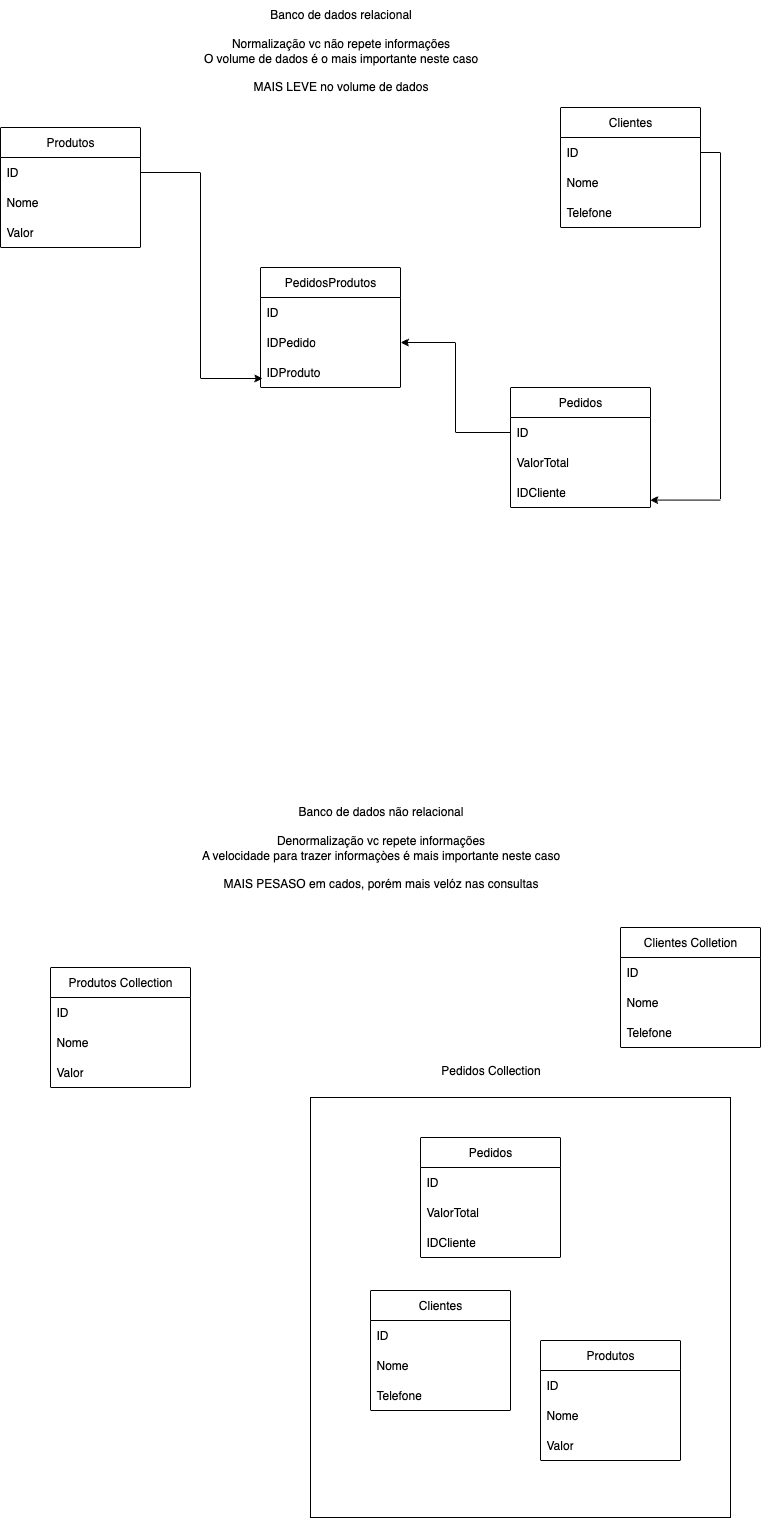

The diagram above was exported from draw.io. Its source (the exported page's mxGraphModel, read from the mxfile embedded in the PNG):
<mxGraphModel dx="1243" dy="769" grid="1" gridSize="10" guides="1" tooltips="1" connect="1" arrows="1" fold="1" page="1" pageScale="1" pageWidth="1169" pageHeight="827" math="0" shadow="0">
  <root>
    <mxCell id="0" />
    <mxCell id="1" parent="0" />
    <mxCell id="QjT5Zx1olcN5TqxwtKwI-2" value="Clientes" style="swimlane;fontStyle=0;childLayout=stackLayout;horizontal=1;startSize=30;horizontalStack=0;resizeParent=1;resizeParentMax=0;resizeLast=0;collapsible=1;marginBottom=0;whiteSpace=wrap;html=1;" vertex="1" parent="1">
      <mxGeometry x="760" y="210" width="140" height="120" as="geometry" />
    </mxCell>
    <mxCell id="QjT5Zx1olcN5TqxwtKwI-3" value="ID" style="text;strokeColor=none;fillColor=none;align=left;verticalAlign=middle;spacingLeft=4;spacingRight=4;overflow=hidden;points=[[0,0.5],[1,0.5]];portConstraint=eastwest;rotatable=0;whiteSpace=wrap;html=1;" vertex="1" parent="QjT5Zx1olcN5TqxwtKwI-2">
      <mxGeometry y="30" width="140" height="30" as="geometry" />
    </mxCell>
    <mxCell id="QjT5Zx1olcN5TqxwtKwI-4" value="Nome" style="text;strokeColor=none;fillColor=none;align=left;verticalAlign=middle;spacingLeft=4;spacingRight=4;overflow=hidden;points=[[0,0.5],[1,0.5]];portConstraint=eastwest;rotatable=0;whiteSpace=wrap;html=1;" vertex="1" parent="QjT5Zx1olcN5TqxwtKwI-2">
      <mxGeometry y="60" width="140" height="30" as="geometry" />
    </mxCell>
    <mxCell id="QjT5Zx1olcN5TqxwtKwI-5" value="Telefone" style="text;strokeColor=none;fillColor=none;align=left;verticalAlign=middle;spacingLeft=4;spacingRight=4;overflow=hidden;points=[[0,0.5],[1,0.5]];portConstraint=eastwest;rotatable=0;whiteSpace=wrap;html=1;" vertex="1" parent="QjT5Zx1olcN5TqxwtKwI-2">
      <mxGeometry y="90" width="140" height="30" as="geometry" />
    </mxCell>
    <mxCell id="QjT5Zx1olcN5TqxwtKwI-6" value="Produtos" style="swimlane;fontStyle=0;childLayout=stackLayout;horizontal=1;startSize=30;horizontalStack=0;resizeParent=1;resizeParentMax=0;resizeLast=0;collapsible=1;marginBottom=0;whiteSpace=wrap;html=1;" vertex="1" parent="1">
      <mxGeometry x="200" y="230" width="140" height="120" as="geometry" />
    </mxCell>
    <mxCell id="QjT5Zx1olcN5TqxwtKwI-7" value="ID" style="text;strokeColor=none;fillColor=none;align=left;verticalAlign=middle;spacingLeft=4;spacingRight=4;overflow=hidden;points=[[0,0.5],[1,0.5]];portConstraint=eastwest;rotatable=0;whiteSpace=wrap;html=1;" vertex="1" parent="QjT5Zx1olcN5TqxwtKwI-6">
      <mxGeometry y="30" width="140" height="30" as="geometry" />
    </mxCell>
    <mxCell id="QjT5Zx1olcN5TqxwtKwI-8" value="Nome" style="text;strokeColor=none;fillColor=none;align=left;verticalAlign=middle;spacingLeft=4;spacingRight=4;overflow=hidden;points=[[0,0.5],[1,0.5]];portConstraint=eastwest;rotatable=0;whiteSpace=wrap;html=1;" vertex="1" parent="QjT5Zx1olcN5TqxwtKwI-6">
      <mxGeometry y="60" width="140" height="30" as="geometry" />
    </mxCell>
    <mxCell id="QjT5Zx1olcN5TqxwtKwI-9" value="Valor" style="text;strokeColor=none;fillColor=none;align=left;verticalAlign=middle;spacingLeft=4;spacingRight=4;overflow=hidden;points=[[0,0.5],[1,0.5]];portConstraint=eastwest;rotatable=0;whiteSpace=wrap;html=1;" vertex="1" parent="QjT5Zx1olcN5TqxwtKwI-6">
      <mxGeometry y="90" width="140" height="30" as="geometry" />
    </mxCell>
    <mxCell id="QjT5Zx1olcN5TqxwtKwI-10" value="Pedidos" style="swimlane;fontStyle=0;childLayout=stackLayout;horizontal=1;startSize=30;horizontalStack=0;resizeParent=1;resizeParentMax=0;resizeLast=0;collapsible=1;marginBottom=0;whiteSpace=wrap;html=1;" vertex="1" parent="1">
      <mxGeometry x="710" y="490" width="140" height="120" as="geometry" />
    </mxCell>
    <mxCell id="QjT5Zx1olcN5TqxwtKwI-11" value="ID" style="text;strokeColor=none;fillColor=none;align=left;verticalAlign=middle;spacingLeft=4;spacingRight=4;overflow=hidden;points=[[0,0.5],[1,0.5]];portConstraint=eastwest;rotatable=0;whiteSpace=wrap;html=1;" vertex="1" parent="QjT5Zx1olcN5TqxwtKwI-10">
      <mxGeometry y="30" width="140" height="30" as="geometry" />
    </mxCell>
    <mxCell id="QjT5Zx1olcN5TqxwtKwI-12" value="ValorTotal" style="text;strokeColor=none;fillColor=none;align=left;verticalAlign=middle;spacingLeft=4;spacingRight=4;overflow=hidden;points=[[0,0.5],[1,0.5]];portConstraint=eastwest;rotatable=0;whiteSpace=wrap;html=1;" vertex="1" parent="QjT5Zx1olcN5TqxwtKwI-10">
      <mxGeometry y="60" width="140" height="30" as="geometry" />
    </mxCell>
    <mxCell id="QjT5Zx1olcN5TqxwtKwI-13" value="IDCliente" style="text;strokeColor=none;fillColor=none;align=left;verticalAlign=middle;spacingLeft=4;spacingRight=4;overflow=hidden;points=[[0,0.5],[1,0.5]];portConstraint=eastwest;rotatable=0;whiteSpace=wrap;html=1;" vertex="1" parent="QjT5Zx1olcN5TqxwtKwI-10">
      <mxGeometry y="90" width="140" height="30" as="geometry" />
    </mxCell>
    <mxCell id="QjT5Zx1olcN5TqxwtKwI-14" value="PedidosProdutos" style="swimlane;fontStyle=0;childLayout=stackLayout;horizontal=1;startSize=30;horizontalStack=0;resizeParent=1;resizeParentMax=0;resizeLast=0;collapsible=1;marginBottom=0;whiteSpace=wrap;html=1;" vertex="1" parent="1">
      <mxGeometry x="460" y="370" width="140" height="120" as="geometry" />
    </mxCell>
    <mxCell id="QjT5Zx1olcN5TqxwtKwI-15" value="ID" style="text;strokeColor=none;fillColor=none;align=left;verticalAlign=middle;spacingLeft=4;spacingRight=4;overflow=hidden;points=[[0,0.5],[1,0.5]];portConstraint=eastwest;rotatable=0;whiteSpace=wrap;html=1;" vertex="1" parent="QjT5Zx1olcN5TqxwtKwI-14">
      <mxGeometry y="30" width="140" height="30" as="geometry" />
    </mxCell>
    <mxCell id="QjT5Zx1olcN5TqxwtKwI-16" value="IDPedido" style="text;strokeColor=none;fillColor=none;align=left;verticalAlign=middle;spacingLeft=4;spacingRight=4;overflow=hidden;points=[[0,0.5],[1,0.5]];portConstraint=eastwest;rotatable=0;whiteSpace=wrap;html=1;" vertex="1" parent="QjT5Zx1olcN5TqxwtKwI-14">
      <mxGeometry y="60" width="140" height="30" as="geometry" />
    </mxCell>
    <mxCell id="QjT5Zx1olcN5TqxwtKwI-17" value="IDProduto" style="text;strokeColor=none;fillColor=none;align=left;verticalAlign=middle;spacingLeft=4;spacingRight=4;overflow=hidden;points=[[0,0.5],[1,0.5]];portConstraint=eastwest;rotatable=0;whiteSpace=wrap;html=1;" vertex="1" parent="QjT5Zx1olcN5TqxwtKwI-14">
      <mxGeometry y="90" width="140" height="30" as="geometry" />
    </mxCell>
    <mxCell id="QjT5Zx1olcN5TqxwtKwI-18" style="edgeStyle=orthogonalEdgeStyle;rounded=0;orthogonalLoop=1;jettySize=auto;html=1;exitX=1;exitY=0.5;exitDx=0;exitDy=0;entryX=0.996;entryY=0.753;entryDx=0;entryDy=0;entryPerimeter=0;" edge="1" parent="1" source="QjT5Zx1olcN5TqxwtKwI-3" target="QjT5Zx1olcN5TqxwtKwI-13">
      <mxGeometry relative="1" as="geometry" />
    </mxCell>
    <mxCell id="QjT5Zx1olcN5TqxwtKwI-19" style="edgeStyle=orthogonalEdgeStyle;rounded=0;orthogonalLoop=1;jettySize=auto;html=1;exitX=0;exitY=0.5;exitDx=0;exitDy=0;" edge="1" parent="1" source="QjT5Zx1olcN5TqxwtKwI-11" target="QjT5Zx1olcN5TqxwtKwI-16">
      <mxGeometry relative="1" as="geometry" />
    </mxCell>
    <mxCell id="QjT5Zx1olcN5TqxwtKwI-20" style="edgeStyle=orthogonalEdgeStyle;rounded=0;orthogonalLoop=1;jettySize=auto;html=1;exitX=1;exitY=0.5;exitDx=0;exitDy=0;entryX=0.016;entryY=0.7;entryDx=0;entryDy=0;entryPerimeter=0;" edge="1" parent="1" source="QjT5Zx1olcN5TqxwtKwI-7" target="QjT5Zx1olcN5TqxwtKwI-17">
      <mxGeometry relative="1" as="geometry" />
    </mxCell>
    <mxCell id="QjT5Zx1olcN5TqxwtKwI-21" value="Banco de dados relacional&lt;div&gt;&amp;nbsp;&lt;/div&gt;&lt;div&gt;Nor&lt;span style=&quot;background-color: transparent; color: light-dark(rgb(0, 0, 0), rgb(255, 255, 255));&quot;&gt;malização vc não repete informações&lt;/span&gt;&lt;/div&gt;&lt;div&gt;O volume de dados é o mais importante neste caso&lt;/div&gt;&lt;div&gt;&lt;br&gt;&lt;/div&gt;&lt;div&gt;MAIS LEVE no volume de dados&lt;/div&gt;" style="text;html=1;align=center;verticalAlign=middle;resizable=0;points=[];autosize=1;strokeColor=none;fillColor=none;" vertex="1" parent="1">
      <mxGeometry x="390" y="103" width="300" height="100" as="geometry" />
    </mxCell>
    <mxCell id="QjT5Zx1olcN5TqxwtKwI-22" value="Clientes Colletion" style="swimlane;fontStyle=0;childLayout=stackLayout;horizontal=1;startSize=30;horizontalStack=0;resizeParent=1;resizeParentMax=0;resizeLast=0;collapsible=1;marginBottom=0;whiteSpace=wrap;html=1;" vertex="1" parent="1">
      <mxGeometry x="820" y="1030" width="140" height="120" as="geometry" />
    </mxCell>
    <mxCell id="QjT5Zx1olcN5TqxwtKwI-23" value="ID" style="text;strokeColor=none;fillColor=none;align=left;verticalAlign=middle;spacingLeft=4;spacingRight=4;overflow=hidden;points=[[0,0.5],[1,0.5]];portConstraint=eastwest;rotatable=0;whiteSpace=wrap;html=1;" vertex="1" parent="QjT5Zx1olcN5TqxwtKwI-22">
      <mxGeometry y="30" width="140" height="30" as="geometry" />
    </mxCell>
    <mxCell id="QjT5Zx1olcN5TqxwtKwI-24" value="Nome" style="text;strokeColor=none;fillColor=none;align=left;verticalAlign=middle;spacingLeft=4;spacingRight=4;overflow=hidden;points=[[0,0.5],[1,0.5]];portConstraint=eastwest;rotatable=0;whiteSpace=wrap;html=1;" vertex="1" parent="QjT5Zx1olcN5TqxwtKwI-22">
      <mxGeometry y="60" width="140" height="30" as="geometry" />
    </mxCell>
    <mxCell id="QjT5Zx1olcN5TqxwtKwI-25" value="Telefone" style="text;strokeColor=none;fillColor=none;align=left;verticalAlign=middle;spacingLeft=4;spacingRight=4;overflow=hidden;points=[[0,0.5],[1,0.5]];portConstraint=eastwest;rotatable=0;whiteSpace=wrap;html=1;" vertex="1" parent="QjT5Zx1olcN5TqxwtKwI-22">
      <mxGeometry y="90" width="140" height="30" as="geometry" />
    </mxCell>
    <mxCell id="QjT5Zx1olcN5TqxwtKwI-26" value="Produtos Collection" style="swimlane;fontStyle=0;childLayout=stackLayout;horizontal=1;startSize=30;horizontalStack=0;resizeParent=1;resizeParentMax=0;resizeLast=0;collapsible=1;marginBottom=0;whiteSpace=wrap;html=1;" vertex="1" parent="1">
      <mxGeometry x="250" y="1070" width="140" height="120" as="geometry" />
    </mxCell>
    <mxCell id="QjT5Zx1olcN5TqxwtKwI-27" value="ID" style="text;strokeColor=none;fillColor=none;align=left;verticalAlign=middle;spacingLeft=4;spacingRight=4;overflow=hidden;points=[[0,0.5],[1,0.5]];portConstraint=eastwest;rotatable=0;whiteSpace=wrap;html=1;" vertex="1" parent="QjT5Zx1olcN5TqxwtKwI-26">
      <mxGeometry y="30" width="140" height="30" as="geometry" />
    </mxCell>
    <mxCell id="QjT5Zx1olcN5TqxwtKwI-28" value="Nome" style="text;strokeColor=none;fillColor=none;align=left;verticalAlign=middle;spacingLeft=4;spacingRight=4;overflow=hidden;points=[[0,0.5],[1,0.5]];portConstraint=eastwest;rotatable=0;whiteSpace=wrap;html=1;" vertex="1" parent="QjT5Zx1olcN5TqxwtKwI-26">
      <mxGeometry y="60" width="140" height="30" as="geometry" />
    </mxCell>
    <mxCell id="QjT5Zx1olcN5TqxwtKwI-29" value="Valor" style="text;strokeColor=none;fillColor=none;align=left;verticalAlign=middle;spacingLeft=4;spacingRight=4;overflow=hidden;points=[[0,0.5],[1,0.5]];portConstraint=eastwest;rotatable=0;whiteSpace=wrap;html=1;" vertex="1" parent="QjT5Zx1olcN5TqxwtKwI-26">
      <mxGeometry y="90" width="140" height="30" as="geometry" />
    </mxCell>
    <mxCell id="QjT5Zx1olcN5TqxwtKwI-41" value="Banco de dados não relacional&lt;div&gt;&amp;nbsp;&lt;/div&gt;&lt;div&gt;&lt;span style=&quot;background-color: transparent; color: light-dark(rgb(0, 0, 0), rgb(255, 255, 255));&quot;&gt;Denormalização vc repete informações&lt;/span&gt;&lt;/div&gt;&lt;div&gt;A velocidade para trazer informaçòes é mais importante neste caso&lt;/div&gt;&lt;div&gt;&lt;br&gt;&lt;/div&gt;&lt;div&gt;MAIS PESASO em cados, porém mais velóz nas consultas&lt;/div&gt;" style="text;html=1;align=center;verticalAlign=middle;resizable=0;points=[];autosize=1;strokeColor=none;fillColor=none;" vertex="1" parent="1">
      <mxGeometry x="390" y="900" width="380" height="100" as="geometry" />
    </mxCell>
    <mxCell id="QjT5Zx1olcN5TqxwtKwI-52" value="" style="whiteSpace=wrap;html=1;aspect=fixed;" vertex="1" parent="1">
      <mxGeometry x="510" y="1200" width="420" height="420" as="geometry" />
    </mxCell>
    <mxCell id="QjT5Zx1olcN5TqxwtKwI-53" value="Pedidos" style="swimlane;fontStyle=0;childLayout=stackLayout;horizontal=1;startSize=30;horizontalStack=0;resizeParent=1;resizeParentMax=0;resizeLast=0;collapsible=1;marginBottom=0;whiteSpace=wrap;html=1;" vertex="1" parent="1">
      <mxGeometry x="620" y="1240" width="140" height="120" as="geometry" />
    </mxCell>
    <mxCell id="QjT5Zx1olcN5TqxwtKwI-54" value="ID" style="text;strokeColor=none;fillColor=none;align=left;verticalAlign=middle;spacingLeft=4;spacingRight=4;overflow=hidden;points=[[0,0.5],[1,0.5]];portConstraint=eastwest;rotatable=0;whiteSpace=wrap;html=1;" vertex="1" parent="QjT5Zx1olcN5TqxwtKwI-53">
      <mxGeometry y="30" width="140" height="30" as="geometry" />
    </mxCell>
    <mxCell id="QjT5Zx1olcN5TqxwtKwI-55" value="ValorTotal" style="text;strokeColor=none;fillColor=none;align=left;verticalAlign=middle;spacingLeft=4;spacingRight=4;overflow=hidden;points=[[0,0.5],[1,0.5]];portConstraint=eastwest;rotatable=0;whiteSpace=wrap;html=1;" vertex="1" parent="QjT5Zx1olcN5TqxwtKwI-53">
      <mxGeometry y="60" width="140" height="30" as="geometry" />
    </mxCell>
    <mxCell id="QjT5Zx1olcN5TqxwtKwI-56" value="IDCliente" style="text;strokeColor=none;fillColor=none;align=left;verticalAlign=middle;spacingLeft=4;spacingRight=4;overflow=hidden;points=[[0,0.5],[1,0.5]];portConstraint=eastwest;rotatable=0;whiteSpace=wrap;html=1;" vertex="1" parent="QjT5Zx1olcN5TqxwtKwI-53">
      <mxGeometry y="90" width="140" height="30" as="geometry" />
    </mxCell>
    <mxCell id="QjT5Zx1olcN5TqxwtKwI-57" value="Produtos" style="swimlane;fontStyle=0;childLayout=stackLayout;horizontal=1;startSize=30;horizontalStack=0;resizeParent=1;resizeParentMax=0;resizeLast=0;collapsible=1;marginBottom=0;whiteSpace=wrap;html=1;" vertex="1" parent="1">
      <mxGeometry x="740" y="1443" width="140" height="120" as="geometry" />
    </mxCell>
    <mxCell id="QjT5Zx1olcN5TqxwtKwI-58" value="ID" style="text;strokeColor=none;fillColor=none;align=left;verticalAlign=middle;spacingLeft=4;spacingRight=4;overflow=hidden;points=[[0,0.5],[1,0.5]];portConstraint=eastwest;rotatable=0;whiteSpace=wrap;html=1;" vertex="1" parent="QjT5Zx1olcN5TqxwtKwI-57">
      <mxGeometry y="30" width="140" height="30" as="geometry" />
    </mxCell>
    <mxCell id="QjT5Zx1olcN5TqxwtKwI-59" value="Nome" style="text;strokeColor=none;fillColor=none;align=left;verticalAlign=middle;spacingLeft=4;spacingRight=4;overflow=hidden;points=[[0,0.5],[1,0.5]];portConstraint=eastwest;rotatable=0;whiteSpace=wrap;html=1;" vertex="1" parent="QjT5Zx1olcN5TqxwtKwI-57">
      <mxGeometry y="60" width="140" height="30" as="geometry" />
    </mxCell>
    <mxCell id="QjT5Zx1olcN5TqxwtKwI-60" value="Valor" style="text;strokeColor=none;fillColor=none;align=left;verticalAlign=middle;spacingLeft=4;spacingRight=4;overflow=hidden;points=[[0,0.5],[1,0.5]];portConstraint=eastwest;rotatable=0;whiteSpace=wrap;html=1;" vertex="1" parent="QjT5Zx1olcN5TqxwtKwI-57">
      <mxGeometry y="90" width="140" height="30" as="geometry" />
    </mxCell>
    <mxCell id="QjT5Zx1olcN5TqxwtKwI-61" value="Clientes" style="swimlane;fontStyle=0;childLayout=stackLayout;horizontal=1;startSize=30;horizontalStack=0;resizeParent=1;resizeParentMax=0;resizeLast=0;collapsible=1;marginBottom=0;whiteSpace=wrap;html=1;" vertex="1" parent="1">
      <mxGeometry x="570" y="1393" width="140" height="120" as="geometry" />
    </mxCell>
    <mxCell id="QjT5Zx1olcN5TqxwtKwI-62" value="ID" style="text;strokeColor=none;fillColor=none;align=left;verticalAlign=middle;spacingLeft=4;spacingRight=4;overflow=hidden;points=[[0,0.5],[1,0.5]];portConstraint=eastwest;rotatable=0;whiteSpace=wrap;html=1;" vertex="1" parent="QjT5Zx1olcN5TqxwtKwI-61">
      <mxGeometry y="30" width="140" height="30" as="geometry" />
    </mxCell>
    <mxCell id="QjT5Zx1olcN5TqxwtKwI-63" value="Nome" style="text;strokeColor=none;fillColor=none;align=left;verticalAlign=middle;spacingLeft=4;spacingRight=4;overflow=hidden;points=[[0,0.5],[1,0.5]];portConstraint=eastwest;rotatable=0;whiteSpace=wrap;html=1;" vertex="1" parent="QjT5Zx1olcN5TqxwtKwI-61">
      <mxGeometry y="60" width="140" height="30" as="geometry" />
    </mxCell>
    <mxCell id="QjT5Zx1olcN5TqxwtKwI-64" value="Telefone" style="text;strokeColor=none;fillColor=none;align=left;verticalAlign=middle;spacingLeft=4;spacingRight=4;overflow=hidden;points=[[0,0.5],[1,0.5]];portConstraint=eastwest;rotatable=0;whiteSpace=wrap;html=1;" vertex="1" parent="QjT5Zx1olcN5TqxwtKwI-61">
      <mxGeometry y="90" width="140" height="30" as="geometry" />
    </mxCell>
    <mxCell id="QjT5Zx1olcN5TqxwtKwI-65" value="Pedidos Collection" style="text;html=1;align=center;verticalAlign=middle;resizable=0;points=[];autosize=1;strokeColor=none;fillColor=none;" vertex="1" parent="1">
      <mxGeometry x="630" y="1158" width="120" height="30" as="geometry" />
    </mxCell>
  </root>
</mxGraphModel>